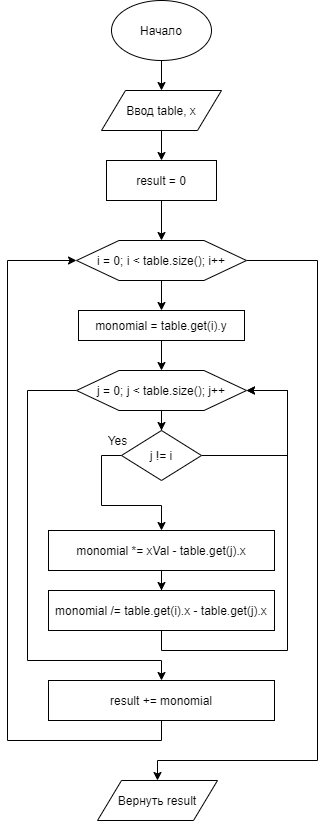

The diagram above was exported from draw.io. Its source (the exported page's mxGraphModel, read from the mxfile embedded in the PNG):
<mxGraphModel dx="1422" dy="745" grid="1" gridSize="10" guides="1" tooltips="1" connect="1" arrows="1" fold="1" page="1" pageScale="1" pageWidth="827" pageHeight="1169" math="0" shadow="0">
  <root>
    <mxCell id="0" />
    <mxCell id="1" parent="0" />
    <mxCell id="-W0G-uFl01WX-UeM-XA8-3" style="edgeStyle=orthogonalEdgeStyle;rounded=0;orthogonalLoop=1;jettySize=auto;html=1;exitX=0.5;exitY=1;exitDx=0;exitDy=0;" edge="1" parent="1" source="-W0G-uFl01WX-UeM-XA8-1" target="-W0G-uFl01WX-UeM-XA8-2">
      <mxGeometry relative="1" as="geometry" />
    </mxCell>
    <mxCell id="-W0G-uFl01WX-UeM-XA8-1" value="Начало" style="ellipse;whiteSpace=wrap;html=1;" vertex="1" parent="1">
      <mxGeometry x="364" y="70" width="100" height="60" as="geometry" />
    </mxCell>
    <mxCell id="-W0G-uFl01WX-UeM-XA8-5" style="edgeStyle=orthogonalEdgeStyle;rounded=0;orthogonalLoop=1;jettySize=auto;html=1;exitX=0.5;exitY=1;exitDx=0;exitDy=0;" edge="1" parent="1" source="-W0G-uFl01WX-UeM-XA8-2" target="-W0G-uFl01WX-UeM-XA8-4">
      <mxGeometry relative="1" as="geometry" />
    </mxCell>
    <mxCell id="-W0G-uFl01WX-UeM-XA8-2" value="Ввод table, x" style="shape=parallelogram;perimeter=parallelogramPerimeter;whiteSpace=wrap;html=1;" vertex="1" parent="1">
      <mxGeometry x="354" y="160" width="120" height="40" as="geometry" />
    </mxCell>
    <mxCell id="-W0G-uFl01WX-UeM-XA8-9" style="edgeStyle=orthogonalEdgeStyle;rounded=0;orthogonalLoop=1;jettySize=auto;html=1;exitX=0.5;exitY=1;exitDx=0;exitDy=0;" edge="1" parent="1" source="-W0G-uFl01WX-UeM-XA8-4" target="-W0G-uFl01WX-UeM-XA8-7">
      <mxGeometry relative="1" as="geometry" />
    </mxCell>
    <mxCell id="-W0G-uFl01WX-UeM-XA8-4" value="result = 0" style="rounded=0;whiteSpace=wrap;html=1;" vertex="1" parent="1">
      <mxGeometry x="359" y="230" width="110" height="40" as="geometry" />
    </mxCell>
    <mxCell id="-W0G-uFl01WX-UeM-XA8-12" style="edgeStyle=orthogonalEdgeStyle;rounded=0;orthogonalLoop=1;jettySize=auto;html=1;exitX=0.5;exitY=1;exitDx=0;exitDy=0;" edge="1" parent="1" source="-W0G-uFl01WX-UeM-XA8-7" target="-W0G-uFl01WX-UeM-XA8-11">
      <mxGeometry relative="1" as="geometry" />
    </mxCell>
    <mxCell id="-W0G-uFl01WX-UeM-XA8-33" style="edgeStyle=orthogonalEdgeStyle;rounded=0;orthogonalLoop=1;jettySize=auto;html=1;exitX=1;exitY=0.5;exitDx=0;exitDy=0;" edge="1" parent="1" source="-W0G-uFl01WX-UeM-XA8-7" target="-W0G-uFl01WX-UeM-XA8-32">
      <mxGeometry relative="1" as="geometry">
        <Array as="points">
          <mxPoint x="570" y="330" />
          <mxPoint x="570" y="830" />
          <mxPoint x="410" y="830" />
        </Array>
      </mxGeometry>
    </mxCell>
    <mxCell id="-W0G-uFl01WX-UeM-XA8-7" value="i = 0; i &lt; table.size(); i++" style="shape=hexagon;perimeter=hexagonPerimeter2;whiteSpace=wrap;html=1;" vertex="1" parent="1">
      <mxGeometry x="329" y="310" width="170" height="40" as="geometry" />
    </mxCell>
    <mxCell id="-W0G-uFl01WX-UeM-XA8-14" style="edgeStyle=orthogonalEdgeStyle;rounded=0;orthogonalLoop=1;jettySize=auto;html=1;exitX=0.5;exitY=1;exitDx=0;exitDy=0;" edge="1" parent="1" source="-W0G-uFl01WX-UeM-XA8-11" target="-W0G-uFl01WX-UeM-XA8-13">
      <mxGeometry relative="1" as="geometry" />
    </mxCell>
    <mxCell id="-W0G-uFl01WX-UeM-XA8-11" value="monomial = table.get(i).y" style="rounded=0;whiteSpace=wrap;html=1;" vertex="1" parent="1">
      <mxGeometry x="331" y="380" width="166" height="30" as="geometry" />
    </mxCell>
    <mxCell id="-W0G-uFl01WX-UeM-XA8-25" style="edgeStyle=orthogonalEdgeStyle;rounded=0;orthogonalLoop=1;jettySize=auto;html=1;exitX=0.5;exitY=1;exitDx=0;exitDy=0;" edge="1" parent="1" source="-W0G-uFl01WX-UeM-XA8-13" target="-W0G-uFl01WX-UeM-XA8-15">
      <mxGeometry relative="1" as="geometry" />
    </mxCell>
    <mxCell id="-W0G-uFl01WX-UeM-XA8-30" style="edgeStyle=orthogonalEdgeStyle;rounded=0;orthogonalLoop=1;jettySize=auto;html=1;exitX=0;exitY=0.5;exitDx=0;exitDy=0;" edge="1" parent="1" source="-W0G-uFl01WX-UeM-XA8-13" target="-W0G-uFl01WX-UeM-XA8-29">
      <mxGeometry relative="1" as="geometry">
        <Array as="points">
          <mxPoint x="280" y="460" />
          <mxPoint x="280" y="730" />
          <mxPoint x="414" y="730" />
        </Array>
      </mxGeometry>
    </mxCell>
    <mxCell id="-W0G-uFl01WX-UeM-XA8-13" value="j = 0; j &lt; table.size(); j++" style="shape=hexagon;perimeter=hexagonPerimeter2;whiteSpace=wrap;html=1;" vertex="1" parent="1">
      <mxGeometry x="329" y="440" width="170" height="40" as="geometry" />
    </mxCell>
    <mxCell id="-W0G-uFl01WX-UeM-XA8-21" style="edgeStyle=orthogonalEdgeStyle;rounded=0;orthogonalLoop=1;jettySize=auto;html=1;exitX=0;exitY=0.5;exitDx=0;exitDy=0;" edge="1" parent="1" source="-W0G-uFl01WX-UeM-XA8-15" target="-W0G-uFl01WX-UeM-XA8-19">
      <mxGeometry relative="1" as="geometry" />
    </mxCell>
    <mxCell id="-W0G-uFl01WX-UeM-XA8-27" style="edgeStyle=orthogonalEdgeStyle;rounded=0;orthogonalLoop=1;jettySize=auto;html=1;exitX=1;exitY=0.5;exitDx=0;exitDy=0;entryX=1;entryY=0.5;entryDx=0;entryDy=0;" edge="1" parent="1" source="-W0G-uFl01WX-UeM-XA8-15" target="-W0G-uFl01WX-UeM-XA8-13">
      <mxGeometry relative="1" as="geometry">
        <Array as="points">
          <mxPoint x="540" y="525" />
          <mxPoint x="540" y="460" />
        </Array>
      </mxGeometry>
    </mxCell>
    <mxCell id="-W0G-uFl01WX-UeM-XA8-15" value="j != i" style="rhombus;whiteSpace=wrap;html=1;" vertex="1" parent="1">
      <mxGeometry x="374" y="500" width="80" height="50" as="geometry" />
    </mxCell>
    <mxCell id="-W0G-uFl01WX-UeM-XA8-17" value="Yes" style="text;html=1;align=center;verticalAlign=middle;resizable=0;points=[];autosize=1;" vertex="1" parent="1">
      <mxGeometry x="350" y="500" width="40" height="20" as="geometry" />
    </mxCell>
    <mxCell id="-W0G-uFl01WX-UeM-XA8-23" style="edgeStyle=orthogonalEdgeStyle;rounded=0;orthogonalLoop=1;jettySize=auto;html=1;exitX=0.5;exitY=1;exitDx=0;exitDy=0;" edge="1" parent="1" source="-W0G-uFl01WX-UeM-XA8-19" target="-W0G-uFl01WX-UeM-XA8-22">
      <mxGeometry relative="1" as="geometry" />
    </mxCell>
    <mxCell id="-W0G-uFl01WX-UeM-XA8-19" value="monomial *= xVal - table.get(j).x" style="rounded=0;whiteSpace=wrap;html=1;" vertex="1" parent="1">
      <mxGeometry x="301" y="600" width="226" height="40" as="geometry" />
    </mxCell>
    <mxCell id="-W0G-uFl01WX-UeM-XA8-26" style="edgeStyle=orthogonalEdgeStyle;rounded=0;orthogonalLoop=1;jettySize=auto;html=1;exitX=0.5;exitY=1;exitDx=0;exitDy=0;entryX=1;entryY=0.5;entryDx=0;entryDy=0;" edge="1" parent="1" source="-W0G-uFl01WX-UeM-XA8-22" target="-W0G-uFl01WX-UeM-XA8-13">
      <mxGeometry relative="1" as="geometry">
        <Array as="points">
          <mxPoint x="414" y="720" />
          <mxPoint x="540" y="720" />
          <mxPoint x="540" y="460" />
        </Array>
      </mxGeometry>
    </mxCell>
    <mxCell id="-W0G-uFl01WX-UeM-XA8-22" value="monomial /= table.get(i).x - table.get(j).x" style="rounded=0;whiteSpace=wrap;html=1;" vertex="1" parent="1">
      <mxGeometry x="301" y="660" width="226" height="40" as="geometry" />
    </mxCell>
    <mxCell id="-W0G-uFl01WX-UeM-XA8-31" style="edgeStyle=orthogonalEdgeStyle;rounded=0;orthogonalLoop=1;jettySize=auto;html=1;exitX=0.5;exitY=1;exitDx=0;exitDy=0;entryX=0;entryY=0.5;entryDx=0;entryDy=0;" edge="1" parent="1" source="-W0G-uFl01WX-UeM-XA8-29" target="-W0G-uFl01WX-UeM-XA8-7">
      <mxGeometry relative="1" as="geometry">
        <Array as="points">
          <mxPoint x="414" y="810" />
          <mxPoint x="260" y="810" />
          <mxPoint x="260" y="330" />
        </Array>
      </mxGeometry>
    </mxCell>
    <mxCell id="-W0G-uFl01WX-UeM-XA8-29" value="result += monomial" style="rounded=0;whiteSpace=wrap;html=1;" vertex="1" parent="1">
      <mxGeometry x="301" y="750" width="226" height="40" as="geometry" />
    </mxCell>
    <mxCell id="-W0G-uFl01WX-UeM-XA8-32" value="Вернуть result" style="shape=parallelogram;perimeter=parallelogramPerimeter;whiteSpace=wrap;html=1;" vertex="1" parent="1">
      <mxGeometry x="350" y="850" width="120" height="40" as="geometry" />
    </mxCell>
  </root>
</mxGraphModel>